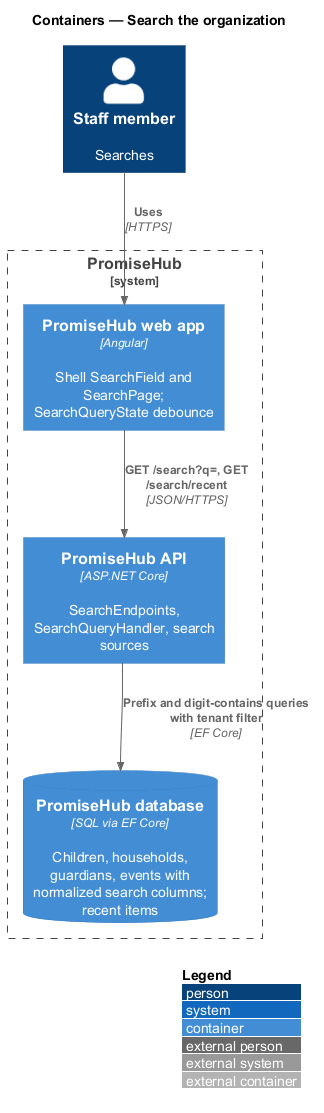

The diagram above was rendered by PlantUML. Its source (embedded in the PNG):
@startuml
!include <C4/C4_Container>
LAYOUT_WITH_LEGEND()
title Containers — Search the organization

Person(staff, "Staff member", "Searches")
System_Boundary(promisehub, "PromiseHub") {
  Container(web, "PromiseHub web app", "Angular", "Shell SearchField and SearchPage; SearchQueryState debounce")
  Container(api, "PromiseHub API", "ASP.NET Core", "SearchEndpoints, SearchQueryHandler, search sources")
  ContainerDb(db, "PromiseHub database", "SQL via EF Core", "Children, households, guardians, events with normalized search columns; recent items")
}

Rel(staff, web, "Uses", "HTTPS")
Rel(web, api, "GET /search?q=, GET /search/recent", "JSON/HTTPS")
Rel(api, db, "Prefix and digit-contains queries with tenant filter", "EF Core")
@enduml